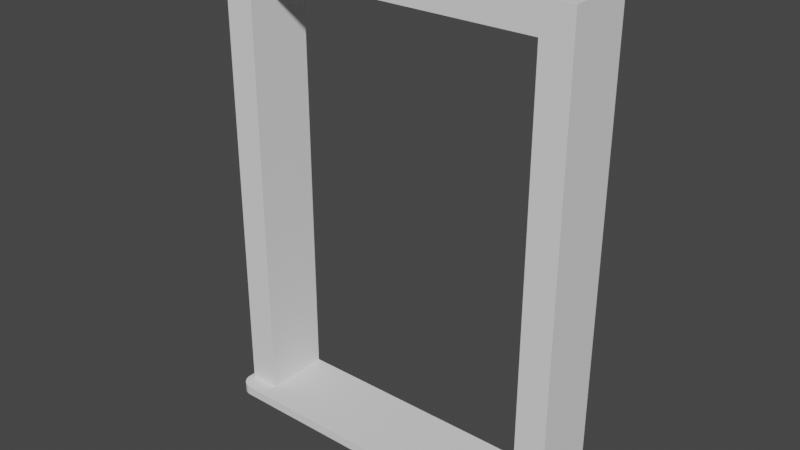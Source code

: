 # Source: Window_Frame_and_Sill.blend  (saved by Blender 2.90.8; exported with 4.5.12 LTS)
import bpy
from mathutils import Matrix  # noqa: F401  (used for matrix-valued properties, if any)

bpy.ops.wm.read_factory_settings(use_empty=True)
scene = bpy.context.scene
scene.name = 'Scene'

# ---- collections
col_collection = bpy.data.collections.new('Collection'); scene.collection.children.link(col_collection)

# ---- world
world_world = bpy.data.worlds.new('World'); scene.world = world_world
world_world.use_nodes = True; world_world.node_tree.nodes.clear()
_N = world_world.node_tree.nodes; _L = world_world.node_tree.links
n0 = _N.new('ShaderNodeOutputWorld'); n0.name = 'World Output'; n0.location = (300, 300)
n1 = _N.new('ShaderNodeBackground'); n1.name = 'Background'; n1.location = (10, 300)
n1.inputs[0].default_value = (0.05088, 0.05088, 0.05088, 1.0)
_L.new(n1.outputs[0], n0.inputs[0])
n0.is_active_output = True
world_world.color = (0.05088, 0.05088, 0.05088)
world_world.use_sun_shadow = False
world_world.sun_shadow_jitter_overblur = 0.0

# ---- meshes
me_window_frame = bpy.data.meshes.new('Window Frame')
me_window_frame.from_pydata([(0.0, -0.01905, 0.0), (0.0, 0.1524, 0.0), (0.0762, 0.1524, 0.0), (0.0762, -0.01905, 0.0), (0.0, -0.01905, 1.143), (0.0, 0.1524, 1.143), (0.0762, 0.1524, 1.143), (0.0762, -0.01905, 1.143), (0.8382, -0.01905, 0.0), (0.8382, 0.1524, 0.0), (0.9144, 0.1524, 0.0), (0.9144, -0.01905, 0.0), (0.8382, -0.01905, 1.143), (0.8382, 0.1524, 1.143), (0.9144, 0.1524, 1.143), (0.9144, -0.01905, 1.143), (0.0, -0.01905, 1.143), (0.0, 0.1524, 1.143), (0.9144, 0.1524, 1.143), (0.9144, -0.01905, 1.143), (-7.451e-09, -0.01905, 1.219), (-7.451e-09, 0.1524, 1.219), (0.9144, 0.1524, 1.219), (0.9144, -0.01905, 1.219), (-0.0127, 0.1524, 0.0), (0.9271, 0.1524, 0.0), (-0.0127, 0.1524, 0.0254), (0.9271, 0.1524, 0.0254), (0.02368, -0.0604, 0.0), (-0.0127, -0.02402, 0.0), (0.0196, -0.06017, 0.0), (0.01558, -0.05949, 0.0), (0.01166, -0.05836, 0.0), (0.007894, -0.0568, 0.0), (0.004324, -0.05483, 0.0), (0.0009967, -0.05246, 0.0), (-0.002045, -0.04975, 0.0), (-0.004763, -0.0467, 0.0), (-0.007124, -0.04338, 0.0), (-0.009097, -0.03981, 0.0), (-0.01066, -0.03604, 0.0), (-0.01179, -0.03212, 0.0), (-0.01247, -0.0281, 0.0), (0.9271, -0.02402, 0.0), (0.8907, -0.0604, 0.0), (0.9269, -0.0281, 0.0), (0.9262, -0.03212, 0.0), (0.9251, -0.03604, 0.0), (0.9235, -0.03981, 0.0), (0.9215, -0.04338, 0.0), (0.9192, -0.0467, 0.0), (0.9164, -0.04975, 0.0), (0.9134, -0.05246, 0.0), (0.9101, -0.05483, 0.0), (0.9065, -0.0568, 0.0), (0.9027, -0.05836, 0.0), (0.8988, -0.05949, 0.0), (0.8948, -0.06017, 0.0), (-0.0127, -0.02402, 0.0254), (0.02368, -0.0604, 0.0254), (-0.01247, -0.0281, 0.0254), (-0.01179, -0.03212, 0.0254), (-0.01066, -0.03604, 0.0254), (-0.009097, -0.03981, 0.0254), (-0.007124, -0.04338, 0.0254), (-0.004763, -0.0467, 0.0254), (-0.002045, -0.04975, 0.0254), (0.0009967, -0.05246, 0.0254), (0.004324, -0.05483, 0.0254), (0.007894, -0.0568, 0.0254), (0.01166, -0.05836, 0.0254), (0.01558, -0.05949, 0.0254), (0.0196, -0.06017, 0.0254), (0.8907, -0.0604, 0.0254), (0.9271, -0.02402, 0.0254), (0.8948, -0.06017, 0.0254), (0.8988, -0.05949, 0.0254), (0.9027, -0.05836, 0.0254), (0.9065, -0.0568, 0.0254), (0.9101, -0.05483, 0.0254), (0.9134, -0.05246, 0.0254), (0.9164, -0.04975, 0.0254), (0.9192, -0.0467, 0.0254), (0.9215, -0.04338, 0.0254), (0.9235, -0.03981, 0.0254), (0.9251, -0.03604, 0.0254), (0.9262, -0.03212, 0.0254), (0.9269, -0.0281, 0.0254)], [], [(0, 1, 2, 3), (4, 7, 6, 5), (0, 4, 5, 1), (1, 5, 6, 2), (2, 6, 7, 3), (4, 0, 3, 7), (8, 9, 10, 11), (12, 15, 14, 13), (8, 12, 13, 9), (9, 13, 14, 10), (10, 14, 15, 11), (12, 8, 11, 15), (16, 17, 18, 19), (20, 23, 22, 21), (16, 20, 21, 17), (17, 21, 22, 18), (18, 22, 23, 19), (20, 16, 19, 23), (29, 58, 26, 24), (25, 27, 74, 43), (24, 26, 27, 25), (58, 60, 61, 62, 63, 64, 65, 66, 67, 68, 69, 70, 71, 72, 59, 73, 75, 76, 77, 78, 79, 80, 81, 82, 83, 84, 85, 86, 87, 74, 27, 26), (28, 30, 31, 32, 33, 34, 35, 36, 37, 38, 39, 40, 41, 42, 29, 24, 25, 43, 45, 46, 47, 48, 49, 50, 51, 52, 53, 54, 55, 56, 57, 44), (28, 59, 72, 30), (30, 72, 71, 31), (31, 71, 70, 32), (32, 70, 69, 33), (33, 69, 68, 34), (34, 68, 67, 35), (35, 67, 66, 36), (36, 66, 65, 37), (37, 65, 64, 38), (38, 64, 63, 39), (39, 63, 62, 40), (40, 62, 61, 41), (41, 61, 60, 42), (42, 60, 58, 29), (73, 44, 57, 75), (75, 57, 56, 76), (76, 56, 55, 77), (77, 55, 54, 78), (78, 54, 53, 79), (79, 53, 52, 80), (80, 52, 51, 81), (81, 51, 50, 82), (82, 50, 49, 83), (83, 49, 48, 84), (84, 48, 47, 85), (85, 47, 46, 86), (86, 46, 45, 87), (87, 45, 43, 74), (59, 28, 44, 73)])
me_window_frame.use_remesh_fix_poles = True
me_window_frame.use_remesh_preserve_attributes = False
me_window_frame.use_mirror_vertex_groups = False
me_window_frame.update()

# ---- objects
ob_window_frame_001 = bpy.data.objects.new('Window Frame.001', me_window_frame)
ob_simple_window_frame = bpy.data.objects.new('Simple Window Frame', None)
ob_obj_z = bpy.data.objects.new('OBJ_Z', None)
ob_obj_y = bpy.data.objects.new('OBJ_Y', None)
ob_obj_x = bpy.data.objects.new('OBJ_X', None)
ob_obj_prompts = bpy.data.objects.new('OBJ_PROMPTS', None)

# ---- transforms, parenting, visibility, modifiers, constraints
ob_window_frame_001.parent = ob_simple_window_frame
ob_window_frame_001.location = (0.0, 0.0, 0.0)
ob_window_frame_001.lock_location = (True, True, True)
ob_window_frame_001.lineart.crease_threshold = 0.0
_vg = ob_window_frame_001.vertex_groups.new(name='OBJ_X')
_vg = ob_window_frame_001.vertex_groups.new(name='OBJ_Y')
_vg = ob_window_frame_001.vertex_groups.new(name='OBJ_Z')
_m = ob_window_frame_001.modifiers.new('Hook-OBJ_X', 'HOOK')
_m.center = (0.9144, 0.0, 0.0)
_m.matrix_inverse = ((1.0, 0.0, 0.0, -0.9144), (0.0, 1.0, 0.0, 0.0), (0.0, 0.0, 1.0, 0.0), (0.0, 0.0, 0.0, 1.0))
_m.object = ob_obj_x
_m = ob_window_frame_001.modifiers.new('Hook-OBJ_Y', 'HOOK')
_m.center = (0.0, 0.1524, 0.0)
_m.matrix_inverse = ((1.0, 0.0, 0.0, 0.0), (0.0, 1.0, 0.0, -0.1524), (0.0, 0.0, 1.0, 0.0), (0.0, 0.0, 0.0, 1.0))
_m.object = ob_obj_y
_m = ob_window_frame_001.modifiers.new('Hook-OBJ_Z', 'HOOK')
_m.center = (0.0, 0.0, 1.219)
_m.matrix_inverse = ((1.0, 0.0, 0.0, 0.0), (0.0, 1.0, 0.0, 0.0), (0.0, 0.0, 1.0, -1.219), (0.0, 0.0, 0.0, 1.0))
_m.object = ob_obj_z
_m = ob_window_frame_001.modifiers.new('Bevel', 'BEVEL')
_m.width = 0.000254
_m.width_pct = 0.000254
_m.limit_method = 'NONE'
ob_simple_window_frame.location = (0.0, 0.0, 1.219)
ob_simple_window_frame.empty_display_type = 'ARROWS'
ob_simple_window_frame.empty_display_size = 0.1
ob_simple_window_frame.lineart.crease_threshold = 0.0
ob_obj_z.parent = ob_simple_window_frame
ob_obj_z.location = (0.0, 0.0, 1.219)
ob_obj_z.lock_location = (True, True, False)
ob_obj_z.lock_rotation = (True, True, True)
ob_obj_z.empty_display_type = 'SINGLE_ARROW'
ob_obj_z.empty_display_size = 0.2
ob_obj_z.lineart.crease_threshold = 0.0
ob_obj_y.parent = ob_simple_window_frame
ob_obj_y.location = (0.0, 0.1524, 0.0)
ob_obj_y.lock_location = (True, False, True)
ob_obj_y.lock_rotation = (True, True, True)
ob_obj_y.empty_display_type = 'SPHERE'
ob_obj_y.empty_display_size = 0.1
ob_obj_y.lineart.crease_threshold = 0.0
ob_obj_x.parent = ob_simple_window_frame
ob_obj_x.location = (0.9144, 0.0, 0.0)
ob_obj_x.lock_location = (False, True, True)
ob_obj_x.lock_rotation = (True, True, True)
ob_obj_x.empty_display_type = 'SPHERE'
ob_obj_x.empty_display_size = 0.1
ob_obj_x.lineart.crease_threshold = 0.0
ob_obj_prompts.parent = ob_simple_window_frame
ob_obj_prompts.location = (0.0, 0.0, 0.0)
ob_obj_prompts.lock_location = (True, True, True)
ob_obj_prompts.lock_rotation = (True, True, True)
ob_obj_prompts.empty_display_size = 0.0001
ob_obj_prompts.hide_viewport = True
ob_obj_prompts.lineart.crease_threshold = 0.0

# ---- collection membership
col_collection.objects.link(ob_window_frame_001)
col_collection.objects.link(ob_simple_window_frame)
col_collection.objects.link(ob_obj_z)
col_collection.objects.link(ob_obj_y)
col_collection.objects.link(ob_obj_x)
col_collection.objects.link(ob_obj_prompts)

# ---- scene / render settings (as saved in the file)
scene.frame_start = 1; scene.frame_end = 250; scene.frame_set(1)
scene.render.engine = 'BLENDER_EEVEE_NEXT'
scene.cycles.use_denoising = False
scene.cycles.samples = 128
scene.cycles.sampling_pattern = 'TABULATED_SOBOL'
scene.cycles.use_adaptive_sampling = False
scene.cycles.use_light_tree = False
scene.eevee.use_gtao = True
scene.eevee.use_raytracing = True
scene.view_settings.look = 'High Contrast'
scene.view_settings.view_transform = 'Filmic'
bpy.context.view_layer.update()

# ---- added for rendering (the .blend has no active camera and no usable light): camera, sun
cam_auto = bpy.data.cameras.new('AutoCamera')
cam_auto.lens = 50.0
cam_auto.sensor_width = 36.0
cam_auto.clip_end = 1000.0
ob_auto_camera = bpy.data.objects.new('AutoCamera', cam_auto)
scene.collection.objects.link(ob_auto_camera)
ob_auto_camera.location = (1.89501, -1.67937, 2.97905)
ob_auto_camera.rotation_euler = (1.09748, -7.21219e-08, 0.694738)
scene.camera = ob_auto_camera
light_auto_sun = bpy.data.lights.new('AutoSun', 'SUN')
light_auto_sun.energy = 3.0
light_auto_sun.angle = 0.0523599
ob_auto_sun = bpy.data.objects.new('AutoSun', light_auto_sun)
scene.collection.objects.link(ob_auto_sun)
ob_auto_sun.rotation_euler = (0.872665, 0.174533, 0.523599)
bpy.context.view_layer.update()
